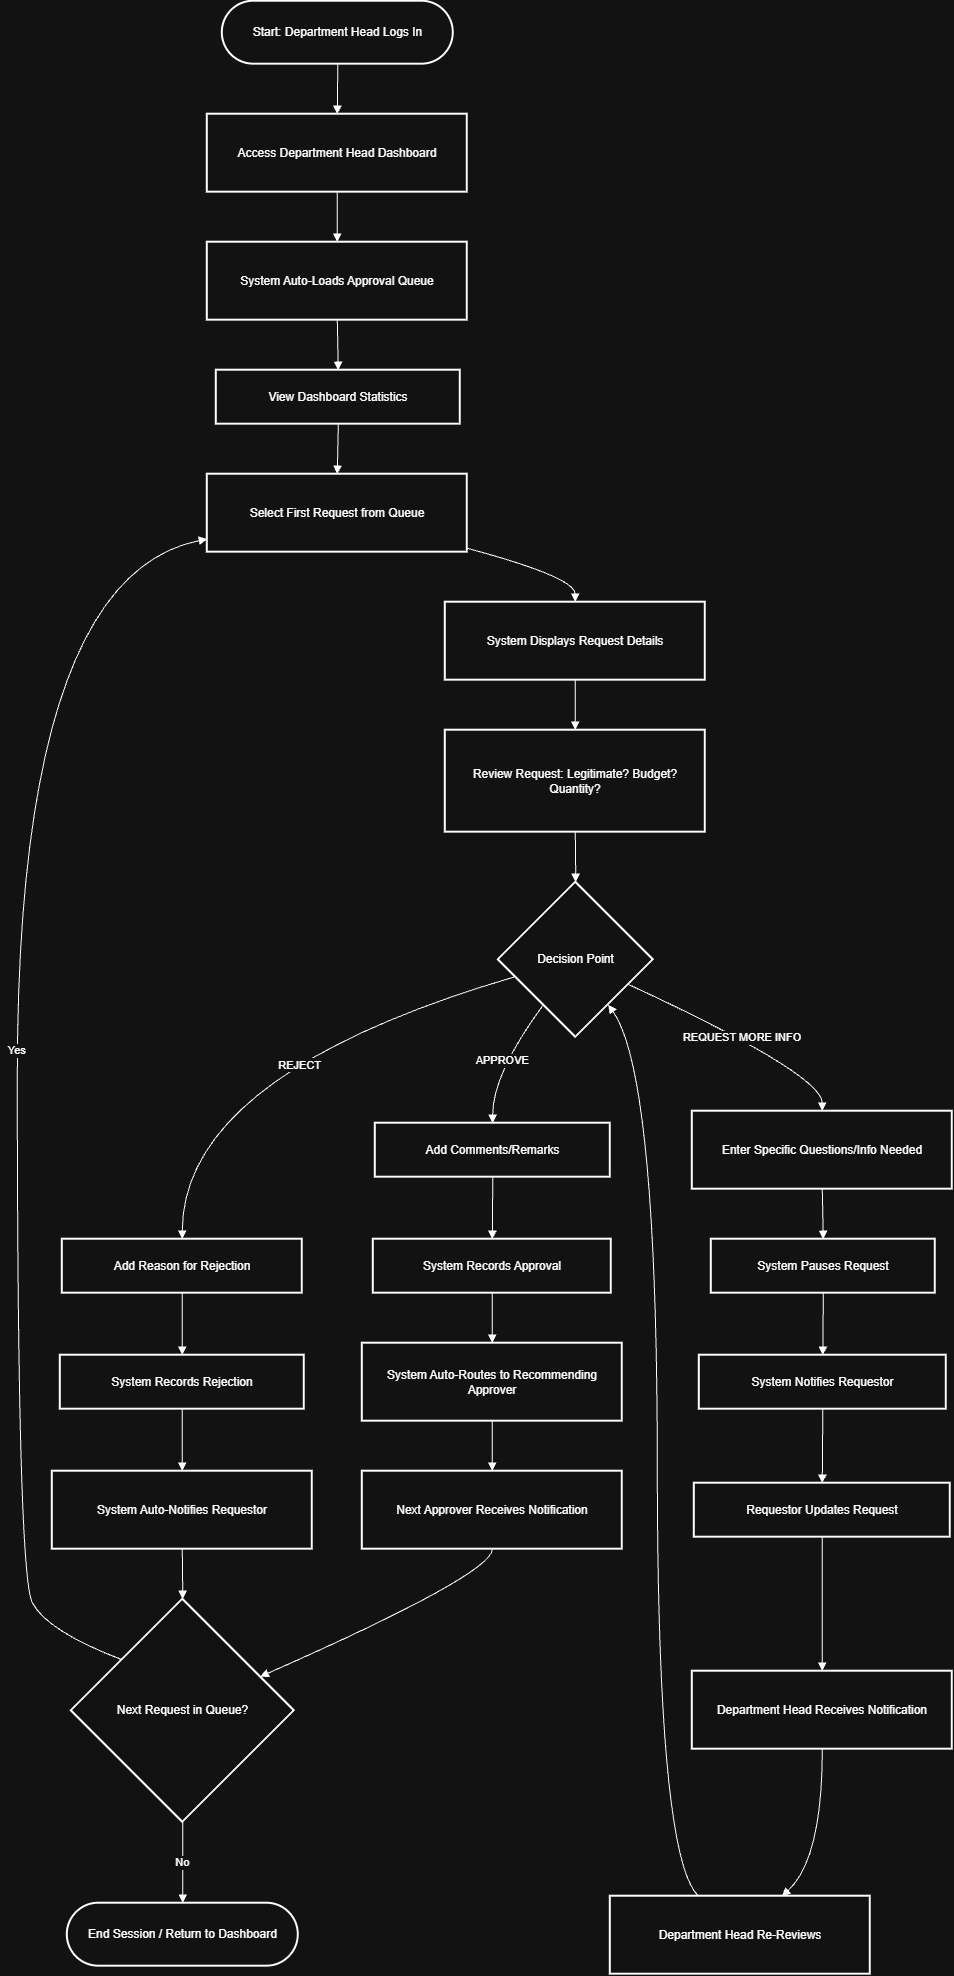

The diagram above was exported from draw.io. Its source (the exported page's mxGraphModel, read from the mxfile embedded in the PNG):
<mxGraphModel dx="4040" dy="2220" grid="0" gridSize="10" guides="1" tooltips="1" connect="1" arrows="1" fold="1" page="1" pageScale="1" pageWidth="850" pageHeight="1100" math="0" shadow="0">
  <root>
    <mxCell id="0" />
    <mxCell id="1" parent="0" />
    <mxCell id="u9gWo4a4j-pRbnvNc2gv-1" parent="1" style="rounded=1;whiteSpace=wrap;arcSize=50;strokeWidth=2;" value="Start: Department Head Logs In" vertex="1">
      <mxGeometry height="63" width="231" x="225" y="20" as="geometry" />
    </mxCell>
    <mxCell id="u9gWo4a4j-pRbnvNc2gv-2" parent="1" style="whiteSpace=wrap;strokeWidth=2;" value="Access Department Head Dashboard" vertex="1">
      <mxGeometry height="78" width="260" x="210" y="133" as="geometry" />
    </mxCell>
    <mxCell id="u9gWo4a4j-pRbnvNc2gv-3" parent="1" style="whiteSpace=wrap;strokeWidth=2;" value="System Auto-Loads Approval Queue" vertex="1">
      <mxGeometry height="78" width="260" x="210" y="261" as="geometry" />
    </mxCell>
    <mxCell id="u9gWo4a4j-pRbnvNc2gv-4" parent="1" style="whiteSpace=wrap;strokeWidth=2;" value="View Dashboard Statistics" vertex="1">
      <mxGeometry height="54" width="244" x="219" y="389" as="geometry" />
    </mxCell>
    <mxCell id="u9gWo4a4j-pRbnvNc2gv-5" parent="1" style="whiteSpace=wrap;strokeWidth=2;" value="Select First Request from Queue" vertex="1">
      <mxGeometry height="78" width="260" x="210" y="493" as="geometry" />
    </mxCell>
    <mxCell id="u9gWo4a4j-pRbnvNc2gv-6" parent="1" style="whiteSpace=wrap;strokeWidth=2;" value="System Displays Request Details" vertex="1">
      <mxGeometry height="78" width="260" x="448" y="621" as="geometry" />
    </mxCell>
    <mxCell id="u9gWo4a4j-pRbnvNc2gv-7" parent="1" style="whiteSpace=wrap;strokeWidth=2;" value="Review Request: Legitimate? Budget? Quantity?" vertex="1">
      <mxGeometry height="102" width="260" x="448" y="749" as="geometry" />
    </mxCell>
    <mxCell id="u9gWo4a4j-pRbnvNc2gv-8" parent="1" style="rhombus;strokeWidth=2;whiteSpace=wrap;" value="Decision Point" vertex="1">
      <mxGeometry height="155" width="155" x="501" y="901" as="geometry" />
    </mxCell>
    <mxCell id="u9gWo4a4j-pRbnvNc2gv-9" parent="1" style="whiteSpace=wrap;strokeWidth=2;" value="Add Comments/Remarks" vertex="1">
      <mxGeometry height="54" width="235" x="378" y="1142" as="geometry" />
    </mxCell>
    <mxCell id="u9gWo4a4j-pRbnvNc2gv-10" parent="1" style="whiteSpace=wrap;strokeWidth=2;" value="System Records Approval" vertex="1">
      <mxGeometry height="54" width="238" x="376" y="1258" as="geometry" />
    </mxCell>
    <mxCell id="u9gWo4a4j-pRbnvNc2gv-11" parent="1" style="whiteSpace=wrap;strokeWidth=2;" value="System Auto-Routes to Recommending Approver" vertex="1">
      <mxGeometry height="78" width="260" x="365" y="1362" as="geometry" />
    </mxCell>
    <mxCell id="u9gWo4a4j-pRbnvNc2gv-12" parent="1" style="whiteSpace=wrap;strokeWidth=2;" value="Next Approver Receives Notification" vertex="1">
      <mxGeometry height="78" width="260" x="365" y="1490" as="geometry" />
    </mxCell>
    <mxCell id="u9gWo4a4j-pRbnvNc2gv-13" parent="1" style="rhombus;strokeWidth=2;whiteSpace=wrap;" value="Next Request in Queue?" vertex="1">
      <mxGeometry height="223" width="223" x="74" y="1618" as="geometry" />
    </mxCell>
    <mxCell id="u9gWo4a4j-pRbnvNc2gv-14" parent="1" style="whiteSpace=wrap;strokeWidth=2;" value="Add Reason for Rejection" vertex="1">
      <mxGeometry height="54" width="240" x="65" y="1258" as="geometry" />
    </mxCell>
    <mxCell id="u9gWo4a4j-pRbnvNc2gv-15" parent="1" style="whiteSpace=wrap;strokeWidth=2;" value="System Records Rejection" vertex="1">
      <mxGeometry height="54" width="244" x="63" y="1374" as="geometry" />
    </mxCell>
    <mxCell id="u9gWo4a4j-pRbnvNc2gv-16" parent="1" style="whiteSpace=wrap;strokeWidth=2;" value="System Auto-Notifies Requestor" vertex="1">
      <mxGeometry height="78" width="260" x="55" y="1490" as="geometry" />
    </mxCell>
    <mxCell id="u9gWo4a4j-pRbnvNc2gv-17" parent="1" style="whiteSpace=wrap;strokeWidth=2;" value="Enter Specific Questions/Info Needed" vertex="1">
      <mxGeometry height="78" width="260" x="695" y="1130" as="geometry" />
    </mxCell>
    <mxCell id="u9gWo4a4j-pRbnvNc2gv-18" parent="1" style="whiteSpace=wrap;strokeWidth=2;" value="System Pauses Request" vertex="1">
      <mxGeometry height="54" width="224" x="714" y="1258" as="geometry" />
    </mxCell>
    <mxCell id="u9gWo4a4j-pRbnvNc2gv-19" parent="1" style="whiteSpace=wrap;strokeWidth=2;" value="System Notifies Requestor" vertex="1">
      <mxGeometry height="54" width="247" x="702" y="1374" as="geometry" />
    </mxCell>
    <mxCell id="u9gWo4a4j-pRbnvNc2gv-20" parent="1" style="whiteSpace=wrap;strokeWidth=2;" value="Requestor Updates Request" vertex="1">
      <mxGeometry height="54" width="256" x="697" y="1502" as="geometry" />
    </mxCell>
    <mxCell id="u9gWo4a4j-pRbnvNc2gv-21" parent="1" style="whiteSpace=wrap;strokeWidth=2;" value="Department Head Receives Notification" vertex="1">
      <mxGeometry height="78" width="260" x="695" y="1690" as="geometry" />
    </mxCell>
    <mxCell id="u9gWo4a4j-pRbnvNc2gv-22" parent="1" style="whiteSpace=wrap;strokeWidth=2;" value="Department Head Re-Reviews" vertex="1">
      <mxGeometry height="78" width="260" x="613" y="1915" as="geometry" />
    </mxCell>
    <mxCell id="u9gWo4a4j-pRbnvNc2gv-23" parent="1" style="rounded=1;whiteSpace=wrap;arcSize=50;strokeWidth=2;" value="End Session / Return to Dashboard" vertex="1">
      <mxGeometry height="63" width="231" x="70" y="1922" as="geometry" />
    </mxCell>
    <mxCell id="u9gWo4a4j-pRbnvNc2gv-24" edge="1" parent="1" source="u9gWo4a4j-pRbnvNc2gv-1" style="curved=1;startArrow=none;endArrow=block;exitX=0.5;exitY=1;entryX=0.5;entryY=0;rounded=0;" target="u9gWo4a4j-pRbnvNc2gv-2" value="">
      <mxGeometry relative="1" as="geometry">
        <Array as="points" />
      </mxGeometry>
    </mxCell>
    <mxCell id="u9gWo4a4j-pRbnvNc2gv-25" edge="1" parent="1" source="u9gWo4a4j-pRbnvNc2gv-2" style="curved=1;startArrow=none;endArrow=block;exitX=0.5;exitY=1;entryX=0.5;entryY=0;rounded=0;" target="u9gWo4a4j-pRbnvNc2gv-3" value="">
      <mxGeometry relative="1" as="geometry">
        <Array as="points" />
      </mxGeometry>
    </mxCell>
    <mxCell id="u9gWo4a4j-pRbnvNc2gv-26" edge="1" parent="1" source="u9gWo4a4j-pRbnvNc2gv-3" style="curved=1;startArrow=none;endArrow=block;exitX=0.5;exitY=1;entryX=0.5;entryY=0;rounded=0;" target="u9gWo4a4j-pRbnvNc2gv-4" value="">
      <mxGeometry relative="1" as="geometry">
        <Array as="points" />
      </mxGeometry>
    </mxCell>
    <mxCell id="u9gWo4a4j-pRbnvNc2gv-27" edge="1" parent="1" source="u9gWo4a4j-pRbnvNc2gv-4" style="curved=1;startArrow=none;endArrow=block;exitX=0.5;exitY=1;entryX=0.5;entryY=0;rounded=0;" target="u9gWo4a4j-pRbnvNc2gv-5" value="">
      <mxGeometry relative="1" as="geometry">
        <Array as="points" />
      </mxGeometry>
    </mxCell>
    <mxCell id="u9gWo4a4j-pRbnvNc2gv-28" edge="1" parent="1" source="u9gWo4a4j-pRbnvNc2gv-5" style="curved=1;startArrow=none;endArrow=block;exitX=1;exitY=0.95;entryX=0.5;entryY=0;rounded=0;" target="u9gWo4a4j-pRbnvNc2gv-6" value="">
      <mxGeometry relative="1" as="geometry">
        <Array as="points">
          <mxPoint x="578" y="596" />
        </Array>
      </mxGeometry>
    </mxCell>
    <mxCell id="u9gWo4a4j-pRbnvNc2gv-29" edge="1" parent="1" source="u9gWo4a4j-pRbnvNc2gv-6" style="curved=1;startArrow=none;endArrow=block;exitX=0.5;exitY=1;entryX=0.5;entryY=0;rounded=0;" target="u9gWo4a4j-pRbnvNc2gv-7" value="">
      <mxGeometry relative="1" as="geometry">
        <Array as="points" />
      </mxGeometry>
    </mxCell>
    <mxCell id="u9gWo4a4j-pRbnvNc2gv-30" edge="1" parent="1" source="u9gWo4a4j-pRbnvNc2gv-7" style="curved=1;startArrow=none;endArrow=block;exitX=0.5;exitY=1;entryX=0.5;entryY=0;rounded=0;" target="u9gWo4a4j-pRbnvNc2gv-8" value="">
      <mxGeometry relative="1" as="geometry">
        <Array as="points" />
      </mxGeometry>
    </mxCell>
    <mxCell id="u9gWo4a4j-pRbnvNc2gv-31" edge="1" parent="1" source="u9gWo4a4j-pRbnvNc2gv-8" style="curved=1;startArrow=none;endArrow=block;exitX=0.14;exitY=1;entryX=0.5;entryY=-0.01;rounded=0;" target="u9gWo4a4j-pRbnvNc2gv-9" value="APPROVE">
      <mxGeometry relative="1" as="geometry">
        <Array as="points">
          <mxPoint x="495" y="1093" />
        </Array>
      </mxGeometry>
    </mxCell>
    <mxCell id="u9gWo4a4j-pRbnvNc2gv-32" edge="1" parent="1" source="u9gWo4a4j-pRbnvNc2gv-9" style="curved=1;startArrow=none;endArrow=block;exitX=0.5;exitY=0.99;entryX=0.5;entryY=-0.01;rounded=0;" target="u9gWo4a4j-pRbnvNc2gv-10" value="">
      <mxGeometry relative="1" as="geometry">
        <Array as="points" />
      </mxGeometry>
    </mxCell>
    <mxCell id="u9gWo4a4j-pRbnvNc2gv-33" edge="1" parent="1" source="u9gWo4a4j-pRbnvNc2gv-10" style="curved=1;startArrow=none;endArrow=block;exitX=0.5;exitY=0.99;entryX=0.5;entryY=0;rounded=0;" target="u9gWo4a4j-pRbnvNc2gv-11" value="">
      <mxGeometry relative="1" as="geometry">
        <Array as="points" />
      </mxGeometry>
    </mxCell>
    <mxCell id="u9gWo4a4j-pRbnvNc2gv-34" edge="1" parent="1" source="u9gWo4a4j-pRbnvNc2gv-11" style="curved=1;startArrow=none;endArrow=block;exitX=0.5;exitY=1;entryX=0.5;entryY=0;rounded=0;" target="u9gWo4a4j-pRbnvNc2gv-12" value="">
      <mxGeometry relative="1" as="geometry">
        <Array as="points" />
      </mxGeometry>
    </mxCell>
    <mxCell id="u9gWo4a4j-pRbnvNc2gv-35" edge="1" parent="1" source="u9gWo4a4j-pRbnvNc2gv-12" style="curved=1;startArrow=none;endArrow=block;exitX=0.5;exitY=1;entryX=1;entryY=0.28;rounded=0;" target="u9gWo4a4j-pRbnvNc2gv-13" value="">
      <mxGeometry relative="1" as="geometry">
        <Array as="points">
          <mxPoint x="495" y="1593" />
        </Array>
      </mxGeometry>
    </mxCell>
    <mxCell id="u9gWo4a4j-pRbnvNc2gv-36" edge="1" parent="1" source="u9gWo4a4j-pRbnvNc2gv-8" style="curved=1;startArrow=none;endArrow=block;exitX=0;exitY=0.64;entryX=0.5;entryY=-0.01;rounded=0;" target="u9gWo4a4j-pRbnvNc2gv-14" value="REJECT">
      <mxGeometry relative="1" x="-0.0969" y="25" as="geometry">
        <mxPoint y="-1" as="offset" />
        <Array as="points">
          <mxPoint x="185" y="1093" />
        </Array>
      </mxGeometry>
    </mxCell>
    <mxCell id="u9gWo4a4j-pRbnvNc2gv-37" edge="1" parent="1" source="u9gWo4a4j-pRbnvNc2gv-14" style="curved=1;startArrow=none;endArrow=block;exitX=0.5;exitY=0.99;entryX=0.5;entryY=-0.01;rounded=0;" target="u9gWo4a4j-pRbnvNc2gv-15" value="">
      <mxGeometry relative="1" as="geometry">
        <Array as="points" />
      </mxGeometry>
    </mxCell>
    <mxCell id="u9gWo4a4j-pRbnvNc2gv-38" edge="1" parent="1" source="u9gWo4a4j-pRbnvNc2gv-15" style="curved=1;startArrow=none;endArrow=block;exitX=0.5;exitY=0.99;entryX=0.5;entryY=0;rounded=0;" target="u9gWo4a4j-pRbnvNc2gv-16" value="">
      <mxGeometry relative="1" as="geometry">
        <Array as="points" />
      </mxGeometry>
    </mxCell>
    <mxCell id="u9gWo4a4j-pRbnvNc2gv-39" edge="1" parent="1" source="u9gWo4a4j-pRbnvNc2gv-16" style="curved=1;startArrow=none;endArrow=block;exitX=0.5;exitY=1;entryX=0.5;entryY=0;rounded=0;" target="u9gWo4a4j-pRbnvNc2gv-13" value="">
      <mxGeometry relative="1" as="geometry">
        <Array as="points" />
      </mxGeometry>
    </mxCell>
    <mxCell id="u9gWo4a4j-pRbnvNc2gv-40" edge="1" parent="1" source="u9gWo4a4j-pRbnvNc2gv-8" style="curved=1;startArrow=none;endArrow=block;exitX=0.99;exitY=0.73;entryX=0.5;entryY=0;rounded=0;" target="u9gWo4a4j-pRbnvNc2gv-17" value="REQUEST MORE INFO">
      <mxGeometry relative="1" as="geometry">
        <Array as="points">
          <mxPoint x="825" y="1093" />
        </Array>
      </mxGeometry>
    </mxCell>
    <mxCell id="u9gWo4a4j-pRbnvNc2gv-41" edge="1" parent="1" source="u9gWo4a4j-pRbnvNc2gv-17" style="curved=1;startArrow=none;endArrow=block;exitX=0.5;exitY=1;entryX=0.5;entryY=-0.01;rounded=0;" target="u9gWo4a4j-pRbnvNc2gv-18" value="">
      <mxGeometry relative="1" as="geometry">
        <Array as="points" />
      </mxGeometry>
    </mxCell>
    <mxCell id="u9gWo4a4j-pRbnvNc2gv-42" edge="1" parent="1" source="u9gWo4a4j-pRbnvNc2gv-18" style="curved=1;startArrow=none;endArrow=block;exitX=0.5;exitY=0.99;entryX=0.5;entryY=-0.01;rounded=0;" target="u9gWo4a4j-pRbnvNc2gv-19" value="">
      <mxGeometry relative="1" as="geometry">
        <Array as="points" />
      </mxGeometry>
    </mxCell>
    <mxCell id="u9gWo4a4j-pRbnvNc2gv-43" edge="1" parent="1" source="u9gWo4a4j-pRbnvNc2gv-19" style="curved=1;startArrow=none;endArrow=block;exitX=0.5;exitY=0.99;entryX=0.5;entryY=-0.01;rounded=0;" target="u9gWo4a4j-pRbnvNc2gv-20" value="">
      <mxGeometry relative="1" as="geometry">
        <Array as="points" />
      </mxGeometry>
    </mxCell>
    <mxCell id="u9gWo4a4j-pRbnvNc2gv-44" edge="1" parent="1" source="u9gWo4a4j-pRbnvNc2gv-20" style="curved=1;startArrow=none;endArrow=block;exitX=0.5;exitY=0.99;entryX=0.5;entryY=0;rounded=0;" target="u9gWo4a4j-pRbnvNc2gv-21" value="">
      <mxGeometry relative="1" as="geometry">
        <Array as="points" />
      </mxGeometry>
    </mxCell>
    <mxCell id="u9gWo4a4j-pRbnvNc2gv-45" edge="1" parent="1" source="u9gWo4a4j-pRbnvNc2gv-21" style="curved=1;startArrow=none;endArrow=block;exitX=0.5;exitY=1;entryX=0.66;entryY=0;rounded=0;" target="u9gWo4a4j-pRbnvNc2gv-22" value="">
      <mxGeometry relative="1" as="geometry">
        <Array as="points">
          <mxPoint x="825" y="1878" />
        </Array>
      </mxGeometry>
    </mxCell>
    <mxCell id="u9gWo4a4j-pRbnvNc2gv-46" edge="1" parent="1" source="u9gWo4a4j-pRbnvNc2gv-22" style="curved=1;startArrow=none;endArrow=block;exitX=0.34;exitY=0;entryX=0.86;entryY=1;rounded=0;" target="u9gWo4a4j-pRbnvNc2gv-8" value="">
      <mxGeometry relative="1" as="geometry">
        <Array as="points">
          <mxPoint x="660" y="1878" />
          <mxPoint x="660" y="1093" />
        </Array>
      </mxGeometry>
    </mxCell>
    <mxCell id="u9gWo4a4j-pRbnvNc2gv-47" edge="1" parent="1" source="u9gWo4a4j-pRbnvNc2gv-13" style="curved=1;startArrow=none;endArrow=block;exitX=0;exitY=0.08;entryX=0;entryY=0.83;rounded=0;" target="u9gWo4a4j-pRbnvNc2gv-5" value="Yes">
      <mxGeometry relative="1" as="geometry">
        <Array as="points">
          <mxPoint x="50" y="1650" />
          <mxPoint x="20" y="1593" />
          <mxPoint x="20" y="596" />
        </Array>
      </mxGeometry>
    </mxCell>
    <mxCell id="u9gWo4a4j-pRbnvNc2gv-48" edge="1" parent="1" source="u9gWo4a4j-pRbnvNc2gv-13" style="curved=1;startArrow=none;endArrow=block;exitX=0.5;exitY=1;entryX=0.5;entryY=0.01;rounded=0;" target="u9gWo4a4j-pRbnvNc2gv-23" value="No">
      <mxGeometry relative="1" as="geometry">
        <Array as="points" />
      </mxGeometry>
    </mxCell>
  </root>
</mxGraphModel>